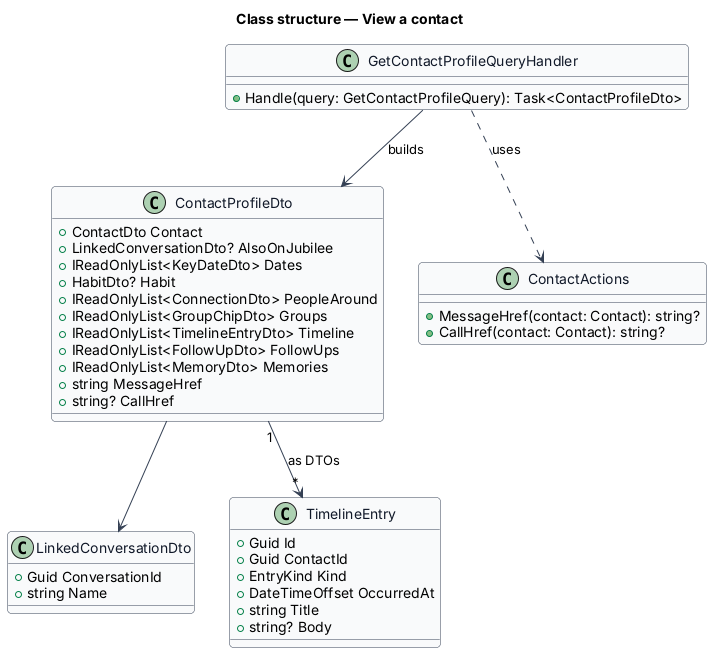

The diagram above was rendered by PlantUML. Its source (embedded in the PNG):
@startuml
skinparam backgroundColor #FFFFFF
skinparam shadowing false
skinparam roundcorner 8
skinparam defaultFontName Arial
skinparam ArrowColor #344054
skinparam class {
  BorderColor #344054
  FontColor #101828
  BackgroundColor #F9FAFB
}
title Class structure — View a contact


class ContactProfileDto {
  +ContactDto Contact
  +LinkedConversationDto? AlsoOnJubilee
  +IReadOnlyList<KeyDateDto> Dates
  +HabitDto? Habit
  +IReadOnlyList<ConnectionDto> PeopleAround
  +IReadOnlyList<GroupChipDto> Groups
  +IReadOnlyList<TimelineEntryDto> Timeline
  +IReadOnlyList<FollowUpDto> FollowUps
  +IReadOnlyList<MemoryDto> Memories
  +string MessageHref
  +string? CallHref
}
class LinkedConversationDto {
  +Guid ConversationId
  +string Name
}
class ContactActions {
  +MessageHref(contact: Contact): string?
  +CallHref(contact: Contact): string?
}
class GetContactProfileQueryHandler {
  +Handle(query: GetContactProfileQuery): Task<ContactProfileDto>
}
class TimelineEntry {
  +Guid Id
  +Guid ContactId
  +EntryKind Kind
  +DateTimeOffset OccurredAt
  +string Title
  +string? Body
}
GetContactProfileQueryHandler --> ContactProfileDto : builds
GetContactProfileQueryHandler ..> ContactActions : uses
ContactProfileDto --> LinkedConversationDto
ContactProfileDto "1" --> "*" TimelineEntry : as DTOs
@enduml